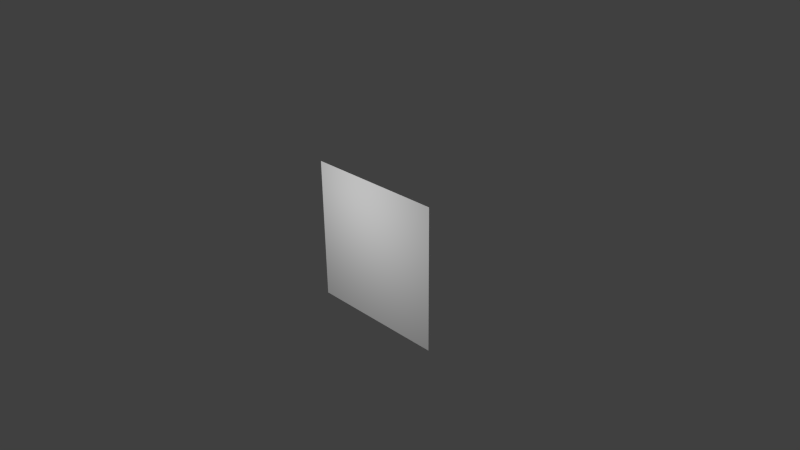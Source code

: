 # Source: squirrel.blend  (saved by Blender 2.61.4; exported with 4.5.12 LTS)
import bpy
from mathutils import Matrix  # noqa: F401  (used for matrix-valued properties, if any)

bpy.ops.wm.read_factory_settings(use_empty=True)
scene = bpy.context.scene
scene.name = 'Scene'

# ---- collections
col_collection_1 = bpy.data.collections.new('Collection 1'); scene.collection.children.link(col_collection_1)

# ---- world
world_world = bpy.data.worlds.new('World'); scene.world = world_world
world_world.color = (0.05088, 0.05088, 0.05088)
world_world.use_sun_shadow = False
world_world.sun_shadow_jitter_overblur = 0.0
world_world.cycles.sampling_method = 'MANUAL'
world_world.cycles.sample_map_resolution = 256

# ---- cameras
cam_camera = bpy.data.cameras.new('Camera')
cam_camera.clip_end = 100.0
cam_camera.lens = 35.0
cam_camera.sensor_width = 32.0
cam_camera.sensor_height = 18.0
cam_camera.ortho_scale = 7.314
cam_camera.dof.focus_distance = 0.0
cam_camera.dof.aperture_fstop = 128.0

# ---- lights
light_lamp = bpy.data.lights.new('Lamp', 'POINT')
light_lamp.transmission_factor = 0.0
light_lamp.cutoff_distance = 30.0
light_lamp.energy = 100.0
light_lamp.shadow_buffer_clip_start = 1.001
light_lamp.shadow_soft_size = 1.0
light_lamp.shadow_maximum_resolution = 0.006
light_lamp.use_absolute_resolution = True
light_lamp.cycles.use_multiple_importance_sampling = False

# ---- meshes
me_plane = bpy.data.meshes.new('Plane')
me_plane.from_pydata([(1.0, 1.0, 0.0), (1.0, -1.0, 0.0), (-1.0, -1.0, 0.0), (-1.0, 1.0, 0.0)], [], [(0, 3, 2, 1)])
_uv = me_plane.uv_layers.new(name='UVMap')
_uv.uv.foreach_set('vector', [0.04154, 8.941e-08, 0.8569, 0.0, 0.8569, 0.856, 0.04154, 0.856])
me_plane.use_remesh_preserve_volume = False
me_plane.use_remesh_preserve_attributes = False
me_plane.use_mirror_vertex_groups = False
me_plane.update()

# ---- objects
ob_plane = bpy.data.objects.new('Plane', me_plane)
ob_lamp = bpy.data.objects.new('Lamp', light_lamp)
ob_camera = bpy.data.objects.new('Camera', cam_camera)

# ---- transforms, parenting, visibility, modifiers, constraints
ob_plane.location = (0.0, 0.0, 0.0)
ob_plane.rotation_euler = (-1.571, -0.0, 3.142)
ob_plane.lineart.crease_threshold = 0.0
ob_lamp.location = (-0.1683, -1.788, 0.8842)
ob_lamp.rotation_euler = (1.526, -0.1964, 1.8)
ob_lamp.lock_rotations_4d = False
ob_lamp.empty_display_type = 'ARROWS'
ob_lamp.color = (0.0, 0.0, 0.0, 0.0)
ob_lamp.lineart.crease_threshold = 0.0
ob_camera.location = (7.481, -6.508, 5.344)
ob_camera.rotation_euler = (1.109, 0.01082, 0.8149)
ob_camera.lock_rotations_4d = False
ob_camera.empty_display_type = 'ARROWS'
ob_camera.color = (0.0, 0.0, 0.0, 0.0)
ob_camera.display_type = 'WIRE'
ob_camera.lineart.crease_threshold = 0.0

# ---- collection membership
col_collection_1.objects.link(ob_plane)
col_collection_1.objects.link(ob_lamp)
col_collection_1.objects.link(ob_camera)

# ---- scene / render settings (as saved in the file)
scene.camera = ob_camera
scene.frame_start = 1; scene.frame_end = 250; scene.frame_set(1)
scene.render.engine = 'BLENDER_EEVEE_NEXT'
scene.render.image_settings.color_mode = 'RGB'
scene.render.image_settings.compression = 90
scene.render.resolution_percentage = 50
scene.render.dither_intensity = 0.0
scene.render.bake_margin = 2
scene.render.bake_bias = 0.0
scene.cycles.use_denoising = False
scene.cycles.samples = 10
scene.cycles.sampling_pattern = 'TABULATED_SOBOL'
scene.cycles.light_sampling_threshold = 0.0
scene.cycles.use_adaptive_sampling = False
scene.cycles.use_light_tree = False
scene.cycles.blur_glossy = 0.0
scene.cycles.volume_bounces = 1
scene.cycles.pixel_filter_type = 'GAUSSIAN'
scene.cycles.sample_clamp_indirect = 0.0
scene.view_settings.view_transform = 'Standard'
bpy.context.view_layer.update()
